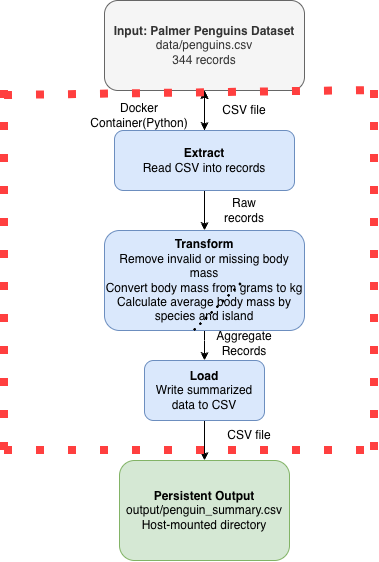

The diagram above was exported from draw.io. Its source (the exported page's mxGraphModel, read from the mxfile embedded in the PNG):
<mxGraphModel dx="934" dy="610" grid="1" gridSize="10" guides="1" tooltips="1" connect="1" arrows="1" fold="1" page="1" pageScale="1" pageWidth="850" pageHeight="1100" math="0" shadow="0">
  <root>
    <mxCell id="0" />
    <mxCell id="1" parent="0" />
    <mxCell id="1p0oCkV09J9BHvYQXMo4-2" edge="1" parent="1" source="1p0oCkV09J9BHvYQXMo4-1" style="edgeStyle=orthogonalEdgeStyle;rounded=0;orthogonalLoop=1;jettySize=auto;html=1;defaultLabelBackgroundColor=page;labelPadding=0 4;">
      <mxGeometry relative="1" as="geometry">
        <mxPoint x="410" y="140" as="targetPoint" />
      </mxGeometry>
    </mxCell>
    <mxCell id="1p0oCkV09J9BHvYQXMo4-1" parent="1" style="rounded=1;whiteSpace=wrap;html=1;roundedPerimeter=1;fillColor=#f5f5f5;fontColor=#333333;strokeColor=#666666;" value="&lt;b&gt;Input: Palmer Penguins Dataset&lt;/b&gt;&lt;div&gt;data/penguins.csv&lt;/div&gt;&lt;div&gt;344 records&lt;/div&gt;" vertex="1">
      <mxGeometry height="90" width="200" x="310" y="10" as="geometry" />
    </mxCell>
    <mxCell id="1p0oCkV09J9BHvYQXMo4-4" edge="1" parent="1" source="1p0oCkV09J9BHvYQXMo4-3" style="edgeStyle=orthogonalEdgeStyle;rounded=0;orthogonalLoop=1;jettySize=auto;html=1;exitX=0.5;exitY=1;exitDx=0;exitDy=0;defaultLabelBackgroundColor=page;labelPadding=0 4;" target="1p0oCkV09J9BHvYQXMo4-5">
      <mxGeometry relative="1" as="geometry">
        <mxPoint x="410" y="310" as="targetPoint" />
      </mxGeometry>
    </mxCell>
    <mxCell id="1p0oCkV09J9BHvYQXMo4-8" edge="1" parent="1" style="edgeStyle=orthogonalEdgeStyle;rounded=0;orthogonalLoop=1;jettySize=auto;html=1;defaultLabelBackgroundColor=page;labelPadding=0 4;" target="1p0oCkV09J9BHvYQXMo4-1" value="">
      <mxGeometry relative="1" as="geometry">
        <mxPoint x="410" y="140" as="sourcePoint" />
      </mxGeometry>
    </mxCell>
    <mxCell id="1p0oCkV09J9BHvYQXMo4-9" edge="1" parent="1" source="1p0oCkV09J9BHvYQXMo4-3" style="edgeStyle=orthogonalEdgeStyle;rounded=0;orthogonalLoop=1;jettySize=auto;html=1;defaultLabelBackgroundColor=page;labelPadding=0 4;" target="1p0oCkV09J9BHvYQXMo4-1" value="">
      <mxGeometry relative="1" as="geometry" />
    </mxCell>
    <mxCell id="1p0oCkV09J9BHvYQXMo4-3" parent="1" style="rounded=1;whiteSpace=wrap;html=1;roundedPerimeter=1;fillColor=#dae8fc;strokeColor=#6c8ebf;" value="&lt;b&gt;Extract&lt;/b&gt;&lt;div&gt;Read CSV into records&lt;/div&gt;" vertex="1">
      <mxGeometry height="60" width="180" x="320" y="140" as="geometry" />
    </mxCell>
    <mxCell id="1p0oCkV09J9BHvYQXMo4-6" edge="1" parent="1" source="1p0oCkV09J9BHvYQXMo4-5" style="edgeStyle=orthogonalEdgeStyle;rounded=0;orthogonalLoop=1;jettySize=auto;html=1;defaultLabelBackgroundColor=page;labelPadding=0 4;" target="1p0oCkV09J9BHvYQXMo4-7">
      <mxGeometry relative="1" as="geometry">
        <mxPoint x="410" y="400" as="targetPoint" />
      </mxGeometry>
    </mxCell>
    <mxCell id="1p0oCkV09J9BHvYQXMo4-5" parent="1" style="rounded=1;whiteSpace=wrap;html=1;roundedPerimeter=1;fillColor=#dae8fc;strokeColor=#6c8ebf;" value="&lt;b&gt;Transform&lt;/b&gt;&lt;div&gt;Remove invalid or missing body mass&lt;/div&gt;&lt;div&gt;Convert body mass from grams to kg&lt;/div&gt;&lt;div&gt;Calculate average body mass by species and island&lt;/div&gt;" vertex="1">
      <mxGeometry height="100" width="200" x="310" y="240" as="geometry" />
    </mxCell>
    <mxCell id="1p0oCkV09J9BHvYQXMo4-10" edge="1" parent="1" source="1p0oCkV09J9BHvYQXMo4-7" style="edgeStyle=orthogonalEdgeStyle;rounded=0;orthogonalLoop=1;jettySize=auto;html=1;exitX=0.5;exitY=1;exitDx=0;exitDy=0;defaultLabelBackgroundColor=page;labelPadding=0 4;" target="1p0oCkV09J9BHvYQXMo4-11">
      <mxGeometry relative="1" as="geometry">
        <mxPoint x="410" y="460" as="targetPoint" />
      </mxGeometry>
    </mxCell>
    <mxCell id="1p0oCkV09J9BHvYQXMo4-7" parent="1" style="rounded=1;whiteSpace=wrap;html=1;roundedPerimeter=1;fillColor=#dae8fc;strokeColor=#6c8ebf;" value="&lt;b&gt;Load&lt;/b&gt;&lt;div&gt;Write summarized data to CSV&lt;/div&gt;" vertex="1">
      <mxGeometry height="60" width="120" x="350" y="370" as="geometry" />
    </mxCell>
    <mxCell id="1p0oCkV09J9BHvYQXMo4-11" parent="1" style="rounded=1;whiteSpace=wrap;html=1;roundedPerimeter=1;fillColor=#d5e8d4;strokeColor=#82b366;" value="&lt;b&gt;Persistent Output&lt;/b&gt;&lt;div&gt;output/penguin_summary.csv&lt;/div&gt;&lt;div&gt;Host-mounted directory&lt;/div&gt;" vertex="1">
      <mxGeometry height="100" width="170" x="325" y="470" as="geometry" />
    </mxCell>
    <mxCell id="1p0oCkV09J9BHvYQXMo4-12" parent="1" style="text;html=1;whiteSpace=wrap;strokeColor=none;fillColor=none;align=center;verticalAlign=middle;rounded=0;" value="CSV file" vertex="1">
      <mxGeometry height="30" width="60" x="420" y="105" as="geometry" />
    </mxCell>
    <mxCell id="1p0oCkV09J9BHvYQXMo4-13" parent="1" style="text;html=1;whiteSpace=wrap;strokeColor=none;fillColor=none;align=center;verticalAlign=middle;rounded=0;" value="Raw records" vertex="1">
      <mxGeometry height="30" width="60" x="420" y="205" as="geometry" />
    </mxCell>
    <mxCell id="1p0oCkV09J9BHvYQXMo4-14" parent="1" style="text;html=1;whiteSpace=wrap;strokeColor=none;fillColor=none;align=center;verticalAlign=middle;rounded=0;" value="Aggregate Records" vertex="1">
      <mxGeometry height="30" width="60" x="420" y="338" as="geometry" />
    </mxCell>
    <mxCell id="1p0oCkV09J9BHvYQXMo4-15" parent="1" style="text;html=1;whiteSpace=wrap;strokeColor=none;fillColor=none;align=center;verticalAlign=middle;rounded=0;" value="CSV file" vertex="1">
      <mxGeometry height="30" width="60" x="425" y="430" as="geometry" />
    </mxCell>
    <mxCell id="1p0oCkV09J9BHvYQXMo4-16" parent="1" style="text;html=1;whiteSpace=wrap;strokeColor=none;fillColor=none;align=center;verticalAlign=middle;rounded=0;" value="Docker Container(Python)" vertex="1">
      <mxGeometry height="30" width="130" x="280" y="110" as="geometry" />
    </mxCell>
    <mxCell id="1p0oCkV09J9BHvYQXMo4-17" edge="1" parent="1" style="endArrow=none;dashed=1;html=1;dashPattern=1 3;strokeWidth=2;rounded=0;defaultLabelBackgroundColor=page;labelPadding=0 4;" value="">
      <mxGeometry height="50" relative="1" width="50" as="geometry">
        <mxPoint x="400" y="340" as="sourcePoint" />
        <mxPoint x="450" y="290" as="targetPoint" />
      </mxGeometry>
    </mxCell>
    <mxCell id="1p0oCkV09J9BHvYQXMo4-18" edge="1" parent="1" style="endArrow=none;dashed=1;html=1;dashPattern=1 3;strokeWidth=8;rounded=0;defaultLabelBackgroundColor=page;labelPadding=0 4;fillColor=#f8cecc;strokeColor=#FF3F3F;jumpSize=100;" value="">
      <mxGeometry height="50" relative="1" width="50" as="geometry">
        <mxPoint x="210" y="460" as="sourcePoint" />
        <mxPoint x="210" y="100" as="targetPoint" />
      </mxGeometry>
    </mxCell>
    <mxCell id="1p0oCkV09J9BHvYQXMo4-19" edge="1" parent="1" style="endArrow=none;dashed=1;html=1;dashPattern=1 3;strokeWidth=8;rounded=0;defaultLabelBackgroundColor=page;labelPadding=0 4;strokeColor=#FF3F3F;" value="">
      <mxGeometry height="50" relative="1" width="50" as="geometry">
        <mxPoint x="210" y="105" as="sourcePoint" />
        <mxPoint x="580" y="100" as="targetPoint" />
      </mxGeometry>
    </mxCell>
    <mxCell id="1p0oCkV09J9BHvYQXMo4-20" edge="1" parent="1" style="endArrow=none;dashed=1;html=1;dashPattern=1 3;strokeWidth=2;rounded=0;defaultLabelBackgroundColor=page;labelPadding=0 4;" value="">
      <mxGeometry height="50" relative="1" width="50" as="geometry">
        <mxPoint x="400" y="340" as="sourcePoint" />
        <mxPoint x="450" y="290" as="targetPoint" />
      </mxGeometry>
    </mxCell>
    <mxCell id="1p0oCkV09J9BHvYQXMo4-21" edge="1" parent="1" style="endArrow=none;dashed=1;html=1;dashPattern=1 3;strokeWidth=8;rounded=0;defaultLabelBackgroundColor=page;labelPadding=0 4;strokeColor=#FF3F3F;" value="">
      <mxGeometry height="50" relative="1" width="50" as="geometry">
        <mxPoint x="580" y="460" as="sourcePoint" />
        <mxPoint x="580" y="100" as="targetPoint" />
      </mxGeometry>
    </mxCell>
    <mxCell id="1p0oCkV09J9BHvYQXMo4-22" edge="1" parent="1" style="endArrow=none;dashed=1;html=1;dashPattern=1 3;strokeWidth=2;rounded=0;defaultLabelBackgroundColor=page;labelPadding=0 4;" value="">
      <mxGeometry height="50" relative="1" width="50" as="geometry">
        <mxPoint x="400" y="340" as="sourcePoint" />
        <mxPoint x="450" y="290" as="targetPoint" />
      </mxGeometry>
    </mxCell>
    <mxCell id="1p0oCkV09J9BHvYQXMo4-23" edge="1" parent="1" style="endArrow=none;dashed=1;html=1;dashPattern=1 3;strokeWidth=8;rounded=0;defaultLabelBackgroundColor=page;labelPadding=0 4;strokeColor=#FF3F3F;" value="">
      <mxGeometry height="50" relative="1" width="50" as="geometry">
        <mxPoint x="210" y="460" as="sourcePoint" />
        <mxPoint x="580" y="460" as="targetPoint" />
      </mxGeometry>
    </mxCell>
  </root>
</mxGraphModel>